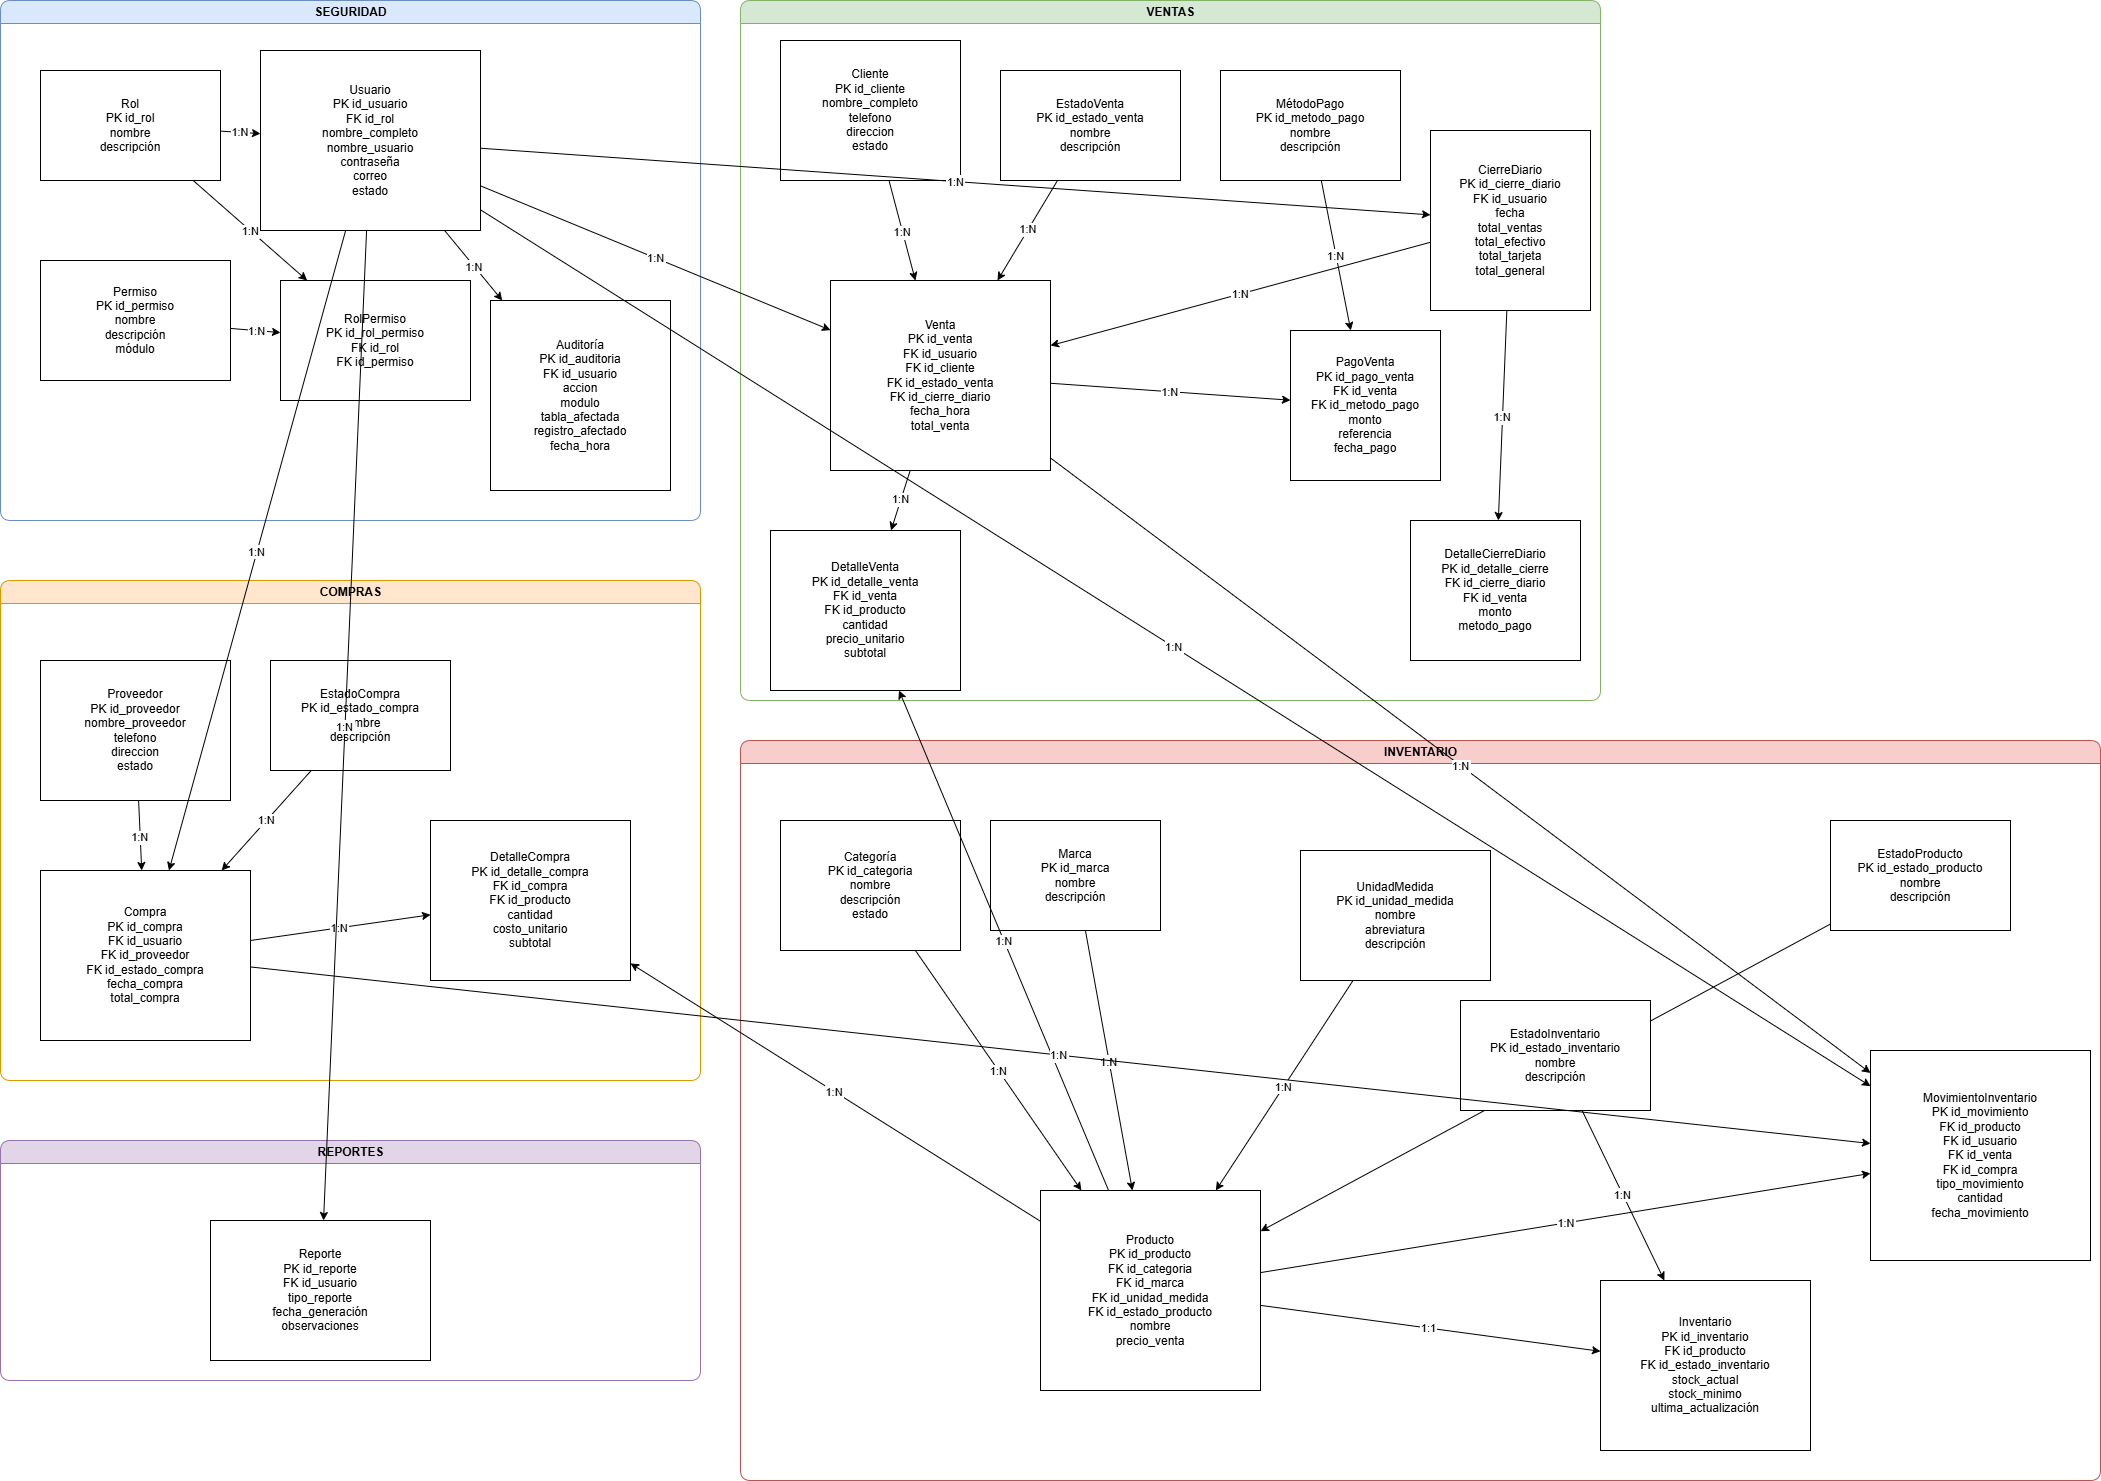

The diagram above was exported from draw.io. Its source (the exported page's mxGraphModel, read from the mxfile embedded in the PNG):
<mxGraphModel dx="2473" dy="1573" grid="1" gridSize="10" guides="1" tooltips="1" connect="1" arrows="1" fold="1" page="1" pageScale="1" pageWidth="2600" pageHeight="1800" math="0" shadow="0">
  <root>
    <mxCell id="0" />
    <mxCell id="1" parent="0" />
    <mxCell id="seguridad" parent="1" style="swimlane;fontStyle=1;rounded=1;html=1;fillColor=#dae8fc;strokeColor=#6c8ebf;" value="SEGURIDAD" vertex="1">
      <mxGeometry height="520" width="700" x="40" y="40" as="geometry" />
    </mxCell>
    <mxCell id="auditoria" parent="seguridad" style="shape=rectangle;whiteSpace=wrap;html=1;" value="Auditoría&#10;PK id_auditoria&#10;FK id_usuario&#10;accion&#10;modulo&#10;tabla_afectada&#10;registro_afectado&#10;fecha_hora" vertex="1">
      <mxGeometry height="190" width="180" x="490" y="300" as="geometry" />
    </mxCell>
    <mxCell id="rol" parent="1" style="shape=rectangle;whiteSpace=wrap;html=1;" value="Rol&#10;PK id_rol&#10;nombre&#10;descripción" vertex="1">
      <mxGeometry height="110" width="180" x="80" y="110" as="geometry" />
    </mxCell>
    <mxCell id="usuario" parent="1" style="shape=rectangle;whiteSpace=wrap;html=1;" value="Usuario&#10;PK id_usuario&#10;FK id_rol&#10;nombre_completo&#10;nombre_usuario&#10;contraseña&#10;correo&#10;estado" vertex="1">
      <mxGeometry height="180" width="220" x="300" y="90" as="geometry" />
    </mxCell>
    <mxCell id="permiso" parent="1" style="shape=rectangle;whiteSpace=wrap;html=1;" value="Permiso&#10;PK id_permiso&#10;nombre&#10;descripción&#10;módulo" vertex="1">
      <mxGeometry height="120" width="190" x="80" y="300" as="geometry" />
    </mxCell>
    <mxCell id="rolpermiso" parent="1" style="shape=rectangle;whiteSpace=wrap;html=1;" value="RolPermiso&#10;PK id_rol_permiso&#10;FK id_rol&#10;FK id_permiso" vertex="1">
      <mxGeometry height="120" width="190" x="320" y="320" as="geometry" />
    </mxCell>
    <mxCell id="ventas" parent="1" style="swimlane;fontStyle=1;rounded=1;html=1;fillColor=#d5e8d4;strokeColor=#82b366;" value="VENTAS" vertex="1">
      <mxGeometry height="700" width="860" x="780" y="40" as="geometry" />
    </mxCell>
    <mxCell id="venta" parent="ventas" style="shape=rectangle;whiteSpace=wrap;html=1;" value="Venta&#10;PK id_venta&#10;FK id_usuario&#10;FK id_cliente&#10;FK id_estado_venta&#10;FK id_cierre_diario&#10;fecha_hora&#10;total_venta" vertex="1">
      <mxGeometry height="190" width="220" x="90" y="280" as="geometry" />
    </mxCell>
    <mxCell id="detalleventa" parent="ventas" style="shape=rectangle;whiteSpace=wrap;html=1;" value="DetalleVenta&#10;PK id_detalle_venta&#10;FK id_venta&#10;FK id_producto&#10;cantidad&#10;precio_unitario&#10;subtotal" vertex="1">
      <mxGeometry height="160" width="190" x="30" y="530" as="geometry" />
    </mxCell>
    <mxCell id="e8" edge="1" parent="ventas" source="venta" target="detalleventa" value="1:N">
      <mxGeometry relative="1" as="geometry" />
    </mxCell>
    <mxCell id="pagoventa" parent="ventas" style="shape=rectangle;whiteSpace=wrap;html=1;" value="PagoVenta&#10;PK id_pago_venta&#10;FK id_venta&#10;FK id_metodo_pago&#10;monto&#10;referencia&#10;fecha_pago" vertex="1">
      <mxGeometry height="150" width="150" x="550" y="330" as="geometry" />
    </mxCell>
    <mxCell id="e9" edge="1" parent="ventas" source="venta" target="pagoventa" value="1:N">
      <mxGeometry relative="1" as="geometry" />
    </mxCell>
    <mxCell id="cierre" parent="ventas" style="shape=rectangle;whiteSpace=wrap;html=1;" value="CierreDiario&#10;PK id_cierre_diario&#10;FK id_usuario&#10;fecha&#10;total_ventas&#10;total_efectivo&#10;total_tarjeta&#10;total_general" vertex="1">
      <mxGeometry height="180" width="160" x="690" y="130" as="geometry" />
    </mxCell>
    <mxCell id="e13" edge="1" parent="ventas" source="cierre" target="venta" value="1:N">
      <mxGeometry relative="1" as="geometry" />
    </mxCell>
    <mxCell id="cliente" parent="ventas" style="shape=rectangle;whiteSpace=wrap;html=1;" value="Cliente&#10;PK id_cliente&#10;nombre_completo&#10;telefono&#10;direccion&#10;estado" vertex="1">
      <mxGeometry height="140" width="180" x="40" y="40" as="geometry" />
    </mxCell>
    <mxCell id="e6" edge="1" parent="ventas" source="cliente" target="venta" value="1:N">
      <mxGeometry relative="1" as="geometry" />
    </mxCell>
    <mxCell id="estadoventa" parent="1" style="shape=rectangle;whiteSpace=wrap;html=1;" value="EstadoVenta&#10;PK id_estado_venta&#10;nombre&#10;descripción" vertex="1">
      <mxGeometry height="110" width="180" x="1040" y="110" as="geometry" />
    </mxCell>
    <mxCell id="metodopago" parent="1" style="shape=rectangle;whiteSpace=wrap;html=1;" value="MétodoPago&#10;PK id_metodo_pago&#10;nombre&#10;descripción" vertex="1">
      <mxGeometry height="110" width="180" x="1260" y="110" as="geometry" />
    </mxCell>
    <mxCell id="detallecierre" parent="1" style="shape=rectangle;whiteSpace=wrap;html=1;" value="DetalleCierreDiario&#10;PK id_detalle_cierre&#10;FK id_cierre_diario&#10;FK id_venta&#10;monto&#10;metodo_pago" vertex="1">
      <mxGeometry height="140" width="170" x="1450" y="560" as="geometry" />
    </mxCell>
    <mxCell id="compras" parent="1" style="swimlane;fontStyle=1;rounded=1;html=1;fillColor=#ffe6cc;strokeColor=#d79b00;" value="COMPRAS" vertex="1">
      <mxGeometry height="500" width="700" x="40" y="620" as="geometry" />
    </mxCell>
    <mxCell id="compra" parent="compras" style="shape=rectangle;whiteSpace=wrap;html=1;" value="Compra&#10;PK id_compra&#10;FK id_usuario&#10;FK id_proveedor&#10;FK id_estado_compra&#10;fecha_compra&#10;total_compra" vertex="1">
      <mxGeometry height="170" width="210" x="40" y="290" as="geometry" />
    </mxCell>
    <mxCell id="proveedor" parent="1" style="shape=rectangle;whiteSpace=wrap;html=1;" value="Proveedor&#10;PK id_proveedor&#10;nombre_proveedor&#10;telefono&#10;direccion&#10;estado" vertex="1">
      <mxGeometry height="140" width="190" x="80" y="700" as="geometry" />
    </mxCell>
    <mxCell id="estadocompra" parent="1" style="shape=rectangle;whiteSpace=wrap;html=1;" value="EstadoCompra&#10;PK id_estado_compra&#10;nombre&#10;descripción" vertex="1">
      <mxGeometry height="110" width="180" x="310" y="700" as="geometry" />
    </mxCell>
    <mxCell id="detallecompra" parent="1" style="shape=rectangle;whiteSpace=wrap;html=1;" value="DetalleCompra&#10;PK id_detalle_compra&#10;FK id_compra&#10;FK id_producto&#10;cantidad&#10;costo_unitario&#10;subtotal" vertex="1">
      <mxGeometry height="160" width="200" x="470" y="860" as="geometry" />
    </mxCell>
    <mxCell id="inventarioBloque" parent="1" style="swimlane;fontStyle=1;rounded=1;html=1;fillColor=#f8cecc;strokeColor=#b85450;" value="INVENTARIO" vertex="1">
      <mxGeometry height="740" width="1360" x="780" y="780" as="geometry" />
    </mxCell>
    <mxCell id="movimiento" parent="inventarioBloque" style="shape=rectangle;whiteSpace=wrap;html=1;" value="MovimientoInventario&#10;PK id_movimiento&#10;FK id_producto&#10;FK id_usuario&#10;FK id_venta&#10;FK id_compra&#10;tipo_movimiento&#10;cantidad&#10;fecha_movimiento" vertex="1">
      <mxGeometry height="210" width="220" x="1130" y="310" as="geometry" />
    </mxCell>
    <mxCell id="inventario" parent="inventarioBloque" style="shape=rectangle;whiteSpace=wrap;html=1;" value="Inventario&#10;PK id_inventario&#10;FK id_producto&#10;FK id_estado_inventario&#10;stock_actual&#10;stock_minimo&#10;ultima_actualización" vertex="1">
      <mxGeometry height="170" width="210" x="860" y="540" as="geometry" />
    </mxCell>
    <mxCell id="producto" parent="inventarioBloque" style="shape=rectangle;whiteSpace=wrap;html=1;" value="Producto&#10;PK id_producto&#10;FK id_categoria&#10;FK id_marca&#10;FK id_unidad_medida&#10;FK id_estado_producto&#10;nombre&#10;precio_venta" vertex="1">
      <mxGeometry height="200" width="220" x="300" y="450" as="geometry" />
    </mxCell>
    <mxCell id="e22" edge="1" parent="inventarioBloque" source="producto" target="inventario" value="1:1">
      <mxGeometry relative="1" as="geometry" />
    </mxCell>
    <mxCell id="e24" edge="1" parent="inventarioBloque" source="producto" target="movimiento" value="1:N">
      <mxGeometry relative="1" as="geometry" />
    </mxCell>
    <mxCell id="estadoproducto" parent="inventarioBloque" style="shape=rectangle;whiteSpace=wrap;html=1;" value="EstadoProducto&#10;PK id_estado_producto&#10;nombre&#10;descripción" vertex="1">
      <mxGeometry height="110" width="180" x="1090" y="80" as="geometry" />
    </mxCell>
    <mxCell id="e21" edge="1" parent="inventarioBloque" source="estadoproducto" target="producto" value="1:N">
      <mxGeometry relative="1" as="geometry" />
    </mxCell>
    <mxCell id="unidad" parent="inventarioBloque" style="shape=rectangle;whiteSpace=wrap;html=1;" value="UnidadMedida&#10;PK id_unidad_medida&#10;nombre&#10;abreviatura&#10;descripción" vertex="1">
      <mxGeometry height="130" width="190" x="560" y="110" as="geometry" />
    </mxCell>
    <mxCell id="e20" edge="1" parent="inventarioBloque" source="unidad" target="producto" value="1:N">
      <mxGeometry relative="1" as="geometry" />
    </mxCell>
    <mxCell id="categoria" parent="1" style="shape=rectangle;whiteSpace=wrap;html=1;" value="Categoría&#10;PK id_categoria&#10;nombre&#10;descripción&#10;estado" vertex="1">
      <mxGeometry height="130" width="180" x="820" y="860" as="geometry" />
    </mxCell>
    <mxCell id="marca" parent="1" style="shape=rectangle;whiteSpace=wrap;html=1;" value="Marca&#10;PK id_marca&#10;nombre&#10;descripción" vertex="1">
      <mxGeometry height="110" width="170" x="1030" y="860" as="geometry" />
    </mxCell>
    <mxCell id="estadoinventario" parent="1" style="shape=rectangle;whiteSpace=wrap;html=1;" value="EstadoInventario&#10;PK id_estado_inventario&#10;nombre&#10;descripción" vertex="1">
      <mxGeometry height="110" width="190" x="1500" y="1040" as="geometry" />
    </mxCell>
    <mxCell id="reportes" parent="1" style="swimlane;fontStyle=1;rounded=1;html=1;fillColor=#e1d5e7;strokeColor=#9673a6;" value="REPORTES" vertex="1">
      <mxGeometry height="240" width="700" x="40" y="1180" as="geometry" />
    </mxCell>
    <mxCell id="reporte" parent="1" style="shape=rectangle;whiteSpace=wrap;html=1;" value="Reporte&#10;PK id_reporte&#10;FK id_usuario&#10;tipo_reporte&#10;fecha_generación&#10;observaciones" vertex="1">
      <mxGeometry height="140" width="220" x="250" y="1260" as="geometry" />
    </mxCell>
    <mxCell id="e1" edge="1" parent="1" source="rol" target="usuario" value="1:N">
      <mxGeometry relative="1" as="geometry" />
    </mxCell>
    <mxCell id="e2" edge="1" parent="1" source="rol" target="rolpermiso" value="1:N">
      <mxGeometry relative="1" as="geometry" />
    </mxCell>
    <mxCell id="e3" edge="1" parent="1" source="permiso" target="rolpermiso" value="1:N">
      <mxGeometry relative="1" as="geometry" />
    </mxCell>
    <mxCell id="e4" edge="1" parent="1" source="usuario" target="auditoria" value="1:N">
      <mxGeometry relative="1" as="geometry" />
    </mxCell>
    <mxCell id="e5" edge="1" parent="1" source="usuario" target="venta" value="1:N">
      <mxGeometry relative="1" as="geometry" />
    </mxCell>
    <mxCell id="e7" edge="1" parent="1" source="estadoventa" target="venta" value="1:N">
      <mxGeometry relative="1" as="geometry" />
    </mxCell>
    <mxCell id="e10" edge="1" parent="1" source="metodopago" target="pagoventa" value="1:N">
      <mxGeometry relative="1" as="geometry" />
    </mxCell>
    <mxCell id="e11" edge="1" parent="1" source="usuario" target="cierre" value="1:N">
      <mxGeometry relative="1" as="geometry" />
    </mxCell>
    <mxCell id="e12" edge="1" parent="1" source="cierre" target="detallecierre" value="1:N">
      <mxGeometry relative="1" as="geometry" />
    </mxCell>
    <mxCell id="e14" edge="1" parent="1" source="usuario" target="compra" value="1:N">
      <mxGeometry relative="1" as="geometry" />
    </mxCell>
    <mxCell id="e15" edge="1" parent="1" source="proveedor" target="compra" value="1:N">
      <mxGeometry relative="1" as="geometry" />
    </mxCell>
    <mxCell id="e16" edge="1" parent="1" source="estadocompra" target="compra" value="1:N">
      <mxGeometry relative="1" as="geometry" />
    </mxCell>
    <mxCell id="e17" edge="1" parent="1" source="compra" target="detallecompra" value="1:N">
      <mxGeometry relative="1" as="geometry" />
    </mxCell>
    <mxCell id="e18" edge="1" parent="1" source="categoria" target="producto" value="1:N">
      <mxGeometry relative="1" as="geometry" />
    </mxCell>
    <mxCell id="e19" edge="1" parent="1" source="marca" target="producto" value="1:N">
      <mxGeometry relative="1" as="geometry" />
    </mxCell>
    <mxCell id="e23" edge="1" parent="1" source="estadoinventario" target="inventario" value="1:N">
      <mxGeometry relative="1" as="geometry" />
    </mxCell>
    <mxCell id="e25" edge="1" parent="1" source="usuario" target="movimiento" value="1:N">
      <mxGeometry relative="1" as="geometry" />
    </mxCell>
    <mxCell id="e26" edge="1" parent="1" source="producto" target="detalleventa" value="1:N">
      <mxGeometry relative="1" as="geometry" />
    </mxCell>
    <mxCell id="e27" edge="1" parent="1" source="producto" target="detallecompra" value="1:N">
      <mxGeometry relative="1" as="geometry" />
    </mxCell>
    <mxCell id="e28" edge="1" parent="1" source="venta" target="movimiento" value="1:N">
      <mxGeometry relative="1" as="geometry" />
    </mxCell>
    <mxCell id="e29" edge="1" parent="1" source="compra" target="movimiento" value="1:N">
      <mxGeometry relative="1" as="geometry" />
    </mxCell>
    <mxCell id="e30" edge="1" parent="1" source="usuario" target="reporte" value="1:N">
      <mxGeometry relative="1" as="geometry" />
    </mxCell>
  </root>
</mxGraphModel>